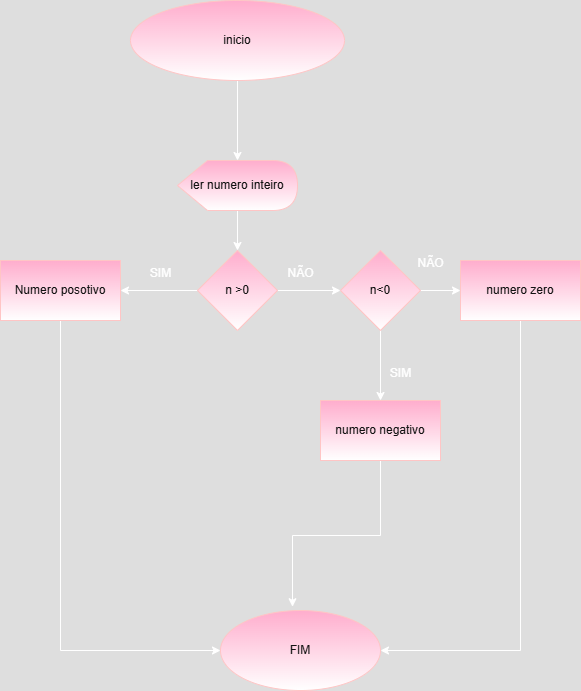

The diagram above was exported from draw.io. Its source (the exported page's mxGraphModel, read from the mxfile embedded in the PNG):
<mxGraphModel dx="1044" dy="562" grid="1" gridSize="10" guides="1" tooltips="1" connect="1" arrows="1" fold="1" page="1" pageScale="1" pageWidth="827" pageHeight="1169" math="0" shadow="0">
  <root>
    <mxCell id="0" />
    <mxCell id="1" parent="0" />
    <mxCell id="vrdpc9F_XhnpRHpPTFO8-2" style="edgeStyle=orthogonalEdgeStyle;rounded=0;orthogonalLoop=1;jettySize=auto;html=1;" edge="1" parent="1" source="vrdpc9F_XhnpRHpPTFO8-1" target="vrdpc9F_XhnpRHpPTFO8-3">
      <mxGeometry relative="1" as="geometry">
        <mxPoint x="307" y="210" as="targetPoint" />
      </mxGeometry>
    </mxCell>
    <mxCell id="vrdpc9F_XhnpRHpPTFO8-1" value="inicio" style="ellipse;whiteSpace=wrap;html=1;fillColor=#a20025;fontColor=#ffffff;strokeColor=#6F0000;gradientColor=default;" vertex="1" parent="1">
      <mxGeometry x="200" y="50" width="214" height="80" as="geometry" />
    </mxCell>
    <mxCell id="vrdpc9F_XhnpRHpPTFO8-4" style="edgeStyle=orthogonalEdgeStyle;rounded=0;orthogonalLoop=1;jettySize=auto;html=1;" edge="1" parent="1" source="vrdpc9F_XhnpRHpPTFO8-3" target="vrdpc9F_XhnpRHpPTFO8-5">
      <mxGeometry relative="1" as="geometry">
        <mxPoint x="307" y="330" as="targetPoint" />
      </mxGeometry>
    </mxCell>
    <mxCell id="vrdpc9F_XhnpRHpPTFO8-3" value="ler numero inteiro" style="shape=display;whiteSpace=wrap;html=1;fillColor=#a20025;fontColor=#ffffff;strokeColor=#6F0000;gradientColor=default;" vertex="1" parent="1">
      <mxGeometry x="247" y="210" width="120" height="50" as="geometry" />
    </mxCell>
    <mxCell id="vrdpc9F_XhnpRHpPTFO8-6" style="edgeStyle=orthogonalEdgeStyle;rounded=0;orthogonalLoop=1;jettySize=auto;html=1;" edge="1" parent="1" source="vrdpc9F_XhnpRHpPTFO8-5" target="vrdpc9F_XhnpRHpPTFO8-7">
      <mxGeometry relative="1" as="geometry">
        <mxPoint x="140" y="340" as="targetPoint" />
      </mxGeometry>
    </mxCell>
    <mxCell id="vrdpc9F_XhnpRHpPTFO8-8" style="edgeStyle=orthogonalEdgeStyle;rounded=0;orthogonalLoop=1;jettySize=auto;html=1;" edge="1" parent="1" source="vrdpc9F_XhnpRHpPTFO8-5" target="vrdpc9F_XhnpRHpPTFO8-9">
      <mxGeometry relative="1" as="geometry">
        <mxPoint x="450" y="340" as="targetPoint" />
      </mxGeometry>
    </mxCell>
    <mxCell id="vrdpc9F_XhnpRHpPTFO8-5" value="n &amp;gt;0" style="rhombus;whiteSpace=wrap;html=1;fillColor=#a20025;fontColor=#ffffff;strokeColor=#6F0000;gradientColor=default;" vertex="1" parent="1">
      <mxGeometry x="267" y="300" width="80" height="80" as="geometry" />
    </mxCell>
    <mxCell id="vrdpc9F_XhnpRHpPTFO8-16" style="edgeStyle=orthogonalEdgeStyle;rounded=0;orthogonalLoop=1;jettySize=auto;html=1;entryX=0;entryY=0.5;entryDx=0;entryDy=0;" edge="1" parent="1" source="vrdpc9F_XhnpRHpPTFO8-7" target="vrdpc9F_XhnpRHpPTFO8-14">
      <mxGeometry relative="1" as="geometry">
        <Array as="points">
          <mxPoint x="130" y="700" />
        </Array>
      </mxGeometry>
    </mxCell>
    <mxCell id="vrdpc9F_XhnpRHpPTFO8-7" value="Numero posotivo" style="rounded=0;whiteSpace=wrap;html=1;fillColor=#a20025;fontColor=#ffffff;strokeColor=#6F0000;gradientColor=default;" vertex="1" parent="1">
      <mxGeometry x="70" y="310" width="120" height="60" as="geometry" />
    </mxCell>
    <mxCell id="vrdpc9F_XhnpRHpPTFO8-10" style="edgeStyle=orthogonalEdgeStyle;rounded=0;orthogonalLoop=1;jettySize=auto;html=1;" edge="1" parent="1" source="vrdpc9F_XhnpRHpPTFO8-9" target="vrdpc9F_XhnpRHpPTFO8-11">
      <mxGeometry relative="1" as="geometry">
        <mxPoint x="590" y="340" as="targetPoint" />
      </mxGeometry>
    </mxCell>
    <mxCell id="vrdpc9F_XhnpRHpPTFO8-12" style="edgeStyle=orthogonalEdgeStyle;rounded=0;orthogonalLoop=1;jettySize=auto;html=1;" edge="1" parent="1" source="vrdpc9F_XhnpRHpPTFO8-9" target="vrdpc9F_XhnpRHpPTFO8-13">
      <mxGeometry relative="1" as="geometry">
        <mxPoint x="450" y="480" as="targetPoint" />
      </mxGeometry>
    </mxCell>
    <mxCell id="vrdpc9F_XhnpRHpPTFO8-9" value="n&amp;lt;0" style="rhombus;whiteSpace=wrap;html=1;fillColor=#a20025;fontColor=#ffffff;strokeColor=#6F0000;gradientColor=default;" vertex="1" parent="1">
      <mxGeometry x="410" y="300" width="80" height="80" as="geometry" />
    </mxCell>
    <mxCell id="vrdpc9F_XhnpRHpPTFO8-18" style="edgeStyle=orthogonalEdgeStyle;rounded=0;orthogonalLoop=1;jettySize=auto;html=1;entryX=1;entryY=0.5;entryDx=0;entryDy=0;" edge="1" parent="1" source="vrdpc9F_XhnpRHpPTFO8-11" target="vrdpc9F_XhnpRHpPTFO8-14">
      <mxGeometry relative="1" as="geometry">
        <Array as="points">
          <mxPoint x="590" y="700" />
        </Array>
      </mxGeometry>
    </mxCell>
    <mxCell id="vrdpc9F_XhnpRHpPTFO8-11" value="numero zero" style="rounded=0;whiteSpace=wrap;html=1;fillColor=#a20025;fontColor=#ffffff;strokeColor=#6F0000;gradientColor=default;" vertex="1" parent="1">
      <mxGeometry x="530" y="310" width="120" height="60" as="geometry" />
    </mxCell>
    <mxCell id="vrdpc9F_XhnpRHpPTFO8-17" style="edgeStyle=orthogonalEdgeStyle;rounded=0;orthogonalLoop=1;jettySize=auto;html=1;entryX=0.45;entryY=-0.047;entryDx=0;entryDy=0;entryPerimeter=0;" edge="1" parent="1" source="vrdpc9F_XhnpRHpPTFO8-13" target="vrdpc9F_XhnpRHpPTFO8-14">
      <mxGeometry relative="1" as="geometry">
        <mxPoint x="380" y="640" as="targetPoint" />
      </mxGeometry>
    </mxCell>
    <mxCell id="vrdpc9F_XhnpRHpPTFO8-13" value="numero negativo" style="rounded=0;whiteSpace=wrap;html=1;fillColor=#a20025;fontColor=#ffffff;strokeColor=#6F0000;gradientColor=default;" vertex="1" parent="1">
      <mxGeometry x="390" y="450" width="120" height="60" as="geometry" />
    </mxCell>
    <mxCell id="vrdpc9F_XhnpRHpPTFO8-14" value="FIM" style="ellipse;whiteSpace=wrap;html=1;fillColor=#a20025;fontColor=#ffffff;strokeColor=#6F0000;gradientColor=default;" vertex="1" parent="1">
      <mxGeometry x="290" y="660" width="160" height="80" as="geometry" />
    </mxCell>
    <mxCell id="vrdpc9F_XhnpRHpPTFO8-19" value="SIM" style="text;html=1;align=center;verticalAlign=middle;resizable=0;points=[];autosize=1;strokeColor=none;fillColor=none;" vertex="1" parent="1">
      <mxGeometry x="210" y="308" width="40" height="30" as="geometry" />
    </mxCell>
    <mxCell id="vrdpc9F_XhnpRHpPTFO8-20" value="NÃO" style="text;html=1;align=center;verticalAlign=middle;resizable=0;points=[];autosize=1;strokeColor=none;fillColor=none;" vertex="1" parent="1">
      <mxGeometry x="345" y="308" width="50" height="30" as="geometry" />
    </mxCell>
    <mxCell id="vrdpc9F_XhnpRHpPTFO8-21" value="NÃO" style="text;html=1;align=center;verticalAlign=middle;resizable=0;points=[];autosize=1;strokeColor=none;fillColor=none;" vertex="1" parent="1">
      <mxGeometry x="475" y="298" width="50" height="30" as="geometry" />
    </mxCell>
    <mxCell id="vrdpc9F_XhnpRHpPTFO8-22" value="SIM" style="text;html=1;align=center;verticalAlign=middle;resizable=0;points=[];autosize=1;strokeColor=none;fillColor=none;" vertex="1" parent="1">
      <mxGeometry x="450" y="408" width="40" height="30" as="geometry" />
    </mxCell>
  </root>
</mxGraphModel>